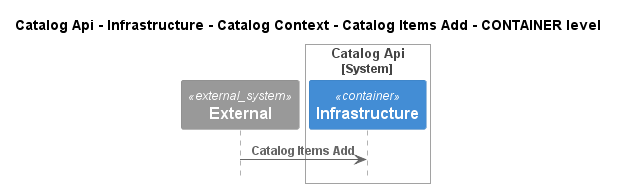

The diagram above was rendered by PlantUML. Its source (embedded in the PNG):
@startuml
!pragma layout smetana
!include ..\..\..\..\..\..\..\..\.c4s\C4_Sequence.puml

title Catalog Api - Infrastructure - Catalog Context - Catalog Items Add - CONTAINER level

System_Ext(C4InterFlow.SoftwareSystems.ExternalSystem, "External", "")

System_Boundary(dotnet.eShop.Architecture.SoftwareSystems.CatalogApi, "Catalog Api")
    Container(dotnet.eShop.Architecture.SoftwareSystems.CatalogApi.Containers.Infrastructure, "Infrastructure", "", "")
Boundary_End()

Rel(C4InterFlow.SoftwareSystems.ExternalSystem, dotnet.eShop.Architecture.SoftwareSystems.CatalogApi.Containers.Infrastructure, "Catalog Items Add")


@enduml